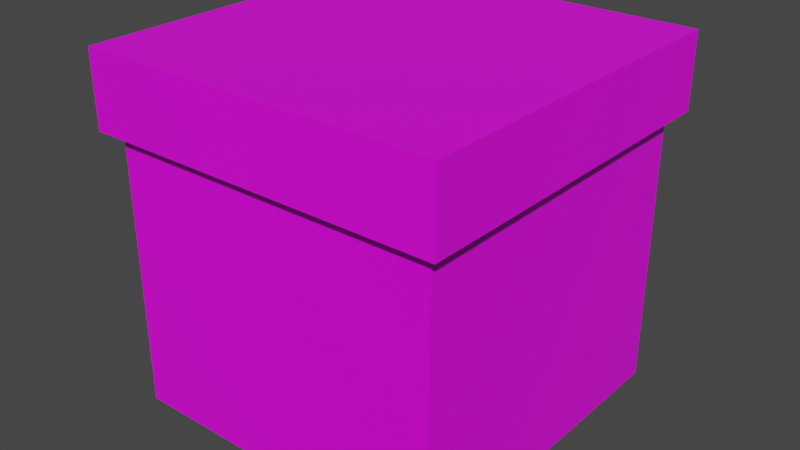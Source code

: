 # Source: Crop_Grass_Block.blend  (saved by Blender 2.93.21; exported with 4.5.12 LTS)
import bpy
from mathutils import Matrix  # noqa: F401  (used for matrix-valued properties, if any)

bpy.ops.wm.read_factory_settings(use_empty=True)
scene = bpy.context.scene
scene.name = 'Scene'

# ---- collections
col_collection = bpy.data.collections.new('Collection'); scene.collection.children.link(col_collection)

# ---- images (referenced by path relative to the original .blend; pixels are not part of the script)
import os
ASSET_DIR = os.environ.get("B2B_ASSET_DIR", "")  # directory of the original .blend (textures are referenced by path, not embedded)
HERE = os.path.dirname(os.path.abspath(__file__))  # packed textures are extracted next to this script under _unpacked/

def load_image(name, relpath, width, height, colorspace="sRGB"):
    """Load a texture the original file referenced (path relative to the .blend, or extracted next to this script)."""
    p = next((c for c in (os.path.join(HERE, relpath), os.path.join(ASSET_DIR, relpath)) if relpath and os.path.exists(c)), "")
    if p:
        img = bpy.data.images.load(p, check_existing=True)
        img.name = name
    else:  # same state as the original file: an image datablock whose file is absent (Cycles renders it pink)
        img = bpy.data.images.new(name, width, height)
        img.source = "FILE"
        img.filepath = "//" + (relpath or name)
    img.colorspace_settings.name = colorspace
    return img
img_dirtblock = load_image('DirtBlock', 'CorpDirtBlock.png', 1024, 1024, 'sRGB')

# ---- materials (node trees are filled in below, after node groups)
mat_material = bpy.data.materials.new('Material')
mat_material.alpha_threshold = 0.0
mat_material.use_transparent_shadow = False
mat_material.line_color = (0.0, 0.0, 0.0, 1.0)
mat_material_001 = bpy.data.materials.new('Material.001')
mat_material_001.use_transparent_shadow = False

# ---- material node trees
mat_material.use_nodes = True; mat_material.node_tree.nodes.clear()
_N = mat_material.node_tree.nodes; _L = mat_material.node_tree.links
n0 = _N.new('ShaderNodeOutputMaterial'); n0.name = 'Material Output'; n0.location = (300, 300)
n1 = _N.new('ShaderNodeBsdfPrincipled'); n1.name = 'Principled BSDF'; n1.location = (10, 300)
n1.distribution = 'GGX'
n1.subsurface_method = 'BURLEY'
n1.inputs[2].default_value = 0.4
n1.inputs[3].default_value = 1.45
n1.inputs[27].default_value = (0.0, 0.0, 0.0, 1.0)
n1.inputs[28].default_value = 1.0
n2 = _N.new('ShaderNodeTexImage'); n2.name = 'Image Texture'; n2.location = (-280, 280)
n2.image = img_dirtblock
_L.new(n1.outputs[0], n0.inputs[0])
_L.new(n2.outputs[0], n1.inputs[0])
n0.is_active_output = True
mat_material_001.use_nodes = True; mat_material_001.node_tree.nodes.clear()
_N = mat_material_001.node_tree.nodes; _L = mat_material_001.node_tree.links
n0 = _N.new('ShaderNodeBsdfPrincipled'); n0.name = 'Principled BSDF'; n0.location = (10, 300)
n0.distribution = 'GGX'
n0.subsurface_method = 'BURLEY'
n0.inputs[3].default_value = 1.45
n0.inputs[27].default_value = (0.0, 0.0, 0.0, 1.0)
n0.inputs[28].default_value = 1.0
n1 = _N.new('ShaderNodeOutputMaterial'); n1.name = 'Material Output'; n1.location = (300, 300)
n2 = _N.new('ShaderNodeTexImage'); n2.name = 'Image Texture'; n2.location = (-280, 280)
n2.image = img_dirtblock
_L.new(n0.outputs[0], n1.inputs[0])
_L.new(n2.outputs[0], n0.inputs[0])
n1.is_active_output = True

# ---- world
world_world = bpy.data.worlds.new('World'); scene.world = world_world
world_world.use_nodes = True; world_world.node_tree.nodes.clear()
_N = world_world.node_tree.nodes; _L = world_world.node_tree.links
n0 = _N.new('ShaderNodeOutputWorld'); n0.name = 'World Output'; n0.location = (300, 300)
n1 = _N.new('ShaderNodeBackground'); n1.name = 'Background'; n1.location = (10, 300)
n1.inputs[0].default_value = (0.05088, 0.05088, 0.05088, 1.0)
_L.new(n1.outputs[0], n0.inputs[0])
n0.is_active_output = True
world_world.color = (0.05088, 0.05088, 0.05088)
world_world.use_sun_shadow = False
world_world.sun_shadow_jitter_overblur = 0.0

# ---- meshes
me_cube = bpy.data.meshes.new('Cube')
me_cube.from_pydata([(1.0, 1.0, 1.0), (1.0, 1.0, -1.0), (1.0, -1.0, 1.0), (1.0, -1.0, -1.0), (-1.0, 1.0, 1.0), (-1.0, 1.0, -1.0), (-1.0, -1.0, 1.0), (-1.0, -1.0, -1.0)], [], [(0, 4, 6, 2), (3, 2, 6, 7), (7, 6, 4, 5), (5, 1, 3, 7), (1, 0, 2, 3), (5, 4, 0, 1)])
_uv = me_cube.uv_layers.new(name='UVMap')
_uv.uv.foreach_set('vector', [0.7389, 0.2076, 0.594, 0.2632, 0.4309, 0.207, 0.5901, 0.02352, 0.2361, 0.4371, 0.2185, 0.2246, 0.4309, 0.207, 0.4486, 0.4195, 0.4486, 0.4195, 0.4309, 0.207, 0.594, 0.2632, 0.5771, 0.3485, 0.5771, 0.3485, 0.7353, 0.4261, 0.5886, 0.5662, 0.4486, 0.4195, 0.7353, 0.4261, 0.7389, 0.2076, 0.9575, 0.2111, 0.9539, 0.4297, 0.5771, 0.3485, 0.594, 0.2632, 0.7389, 0.2076, 0.7353, 0.4261])
me_cube.materials.append(mat_material)
me_cube.use_remesh_preserve_volume = False
me_cube.use_remesh_preserve_attributes = False
me_cube.use_mirror_vertex_groups = False
me_cube.update()
me_cube_001 = bpy.data.meshes.new('Cube.001')
me_cube_001.from_pydata([(-1.0, -1.0, -1.0), (-1.0, -1.0, 1.0), (-1.0, 1.0, -1.0), (-1.0, 1.0, 1.0), (1.0, -1.0, -1.0), (1.0, -1.0, 1.0), (1.0, 1.0, -1.0), (1.0, 1.0, 1.0)], [], [(0, 1, 3, 2), (2, 3, 7, 6), (6, 7, 5, 4), (4, 5, 1, 0), (2, 6, 4, 0), (7, 3, 1, 5)])
_uv = me_cube_001.uv_layers.new(name='UVMap')
_uv.uv.foreach_set('vector', [0.2552, 0.8331, 0.2403, 0.6352, 0.3917, 0.6887, 0.3754, 0.768, 0.3754, 0.768, 0.3917, 0.6887, 0.5271, 0.638, 0.5221, 0.8415, 0.5221, 0.8415, 0.5271, 0.638, 0.7306, 0.643, 0.7256, 0.8465, 0.05717, 0.848, 0.04233, 0.65, 0.2403, 0.6352, 0.2552, 0.8331, 0.3754, 0.768, 0.5221, 0.8415, 0.3845, 0.9708, 0.2552, 0.8331, 0.5271, 0.638, 0.3917, 0.6887, 0.2403, 0.6352, 0.3899, 0.4655])
me_cube_001.materials.append(mat_material_001)
me_cube_001.use_remesh_fix_poles = True
me_cube_001.use_remesh_preserve_attributes = False
me_cube_001.update()

# ---- objects
ob_cube = bpy.data.objects.new('Cube', me_cube)
ob_cube_001 = bpy.data.objects.new('Cube.001', me_cube_001)

# ---- transforms, parenting, visibility, modifiers, constraints
ob_cube.location = (0.0, 0.0, 1.0)
ob_cube.lock_rotations_4d = False
ob_cube.empty_display_type = 'ARROWS'
ob_cube.lineart.crease_threshold = 0.0
ob_cube_001.location = (0.0, 0.0, 1.889)
ob_cube_001.scale = (1.086, 1.086, 0.2253)

# ---- collection membership
col_collection.objects.link(ob_cube)
col_collection.objects.link(ob_cube_001)

# ---- scene / render settings (as saved in the file)
scene.frame_start = 1; scene.frame_end = 250; scene.frame_set(0)
scene.render.engine = 'BLENDER_EEVEE_NEXT'
scene.cycles.use_denoising = False
scene.cycles.samples = 128
scene.cycles.sampling_pattern = 'TABULATED_SOBOL'
scene.cycles.use_adaptive_sampling = False
scene.cycles.use_light_tree = False
scene.view_settings.view_transform = 'Filmic'
bpy.context.view_layer.update()

# ---- added for rendering (the .blend has no active camera and no usable light): camera, sun
cam_auto = bpy.data.cameras.new('AutoCamera')
cam_auto.lens = 50.0
cam_auto.sensor_width = 36.0
cam_auto.clip_end = 1000.0
ob_auto_camera = bpy.data.objects.new('AutoCamera', cam_auto)
scene.collection.objects.link(ob_auto_camera)
ob_auto_camera.location = (3.44937, -4.13924, 3.81674)
ob_auto_camera.rotation_euler = (1.09748, -7.21219e-08, 0.694738)
scene.camera = ob_auto_camera
light_auto_sun = bpy.data.lights.new('AutoSun', 'SUN')
light_auto_sun.energy = 3.0
light_auto_sun.angle = 0.0523599
ob_auto_sun = bpy.data.objects.new('AutoSun', light_auto_sun)
scene.collection.objects.link(ob_auto_sun)
ob_auto_sun.rotation_euler = (0.872665, 0.174533, 0.523599)
bpy.context.view_layer.update()
